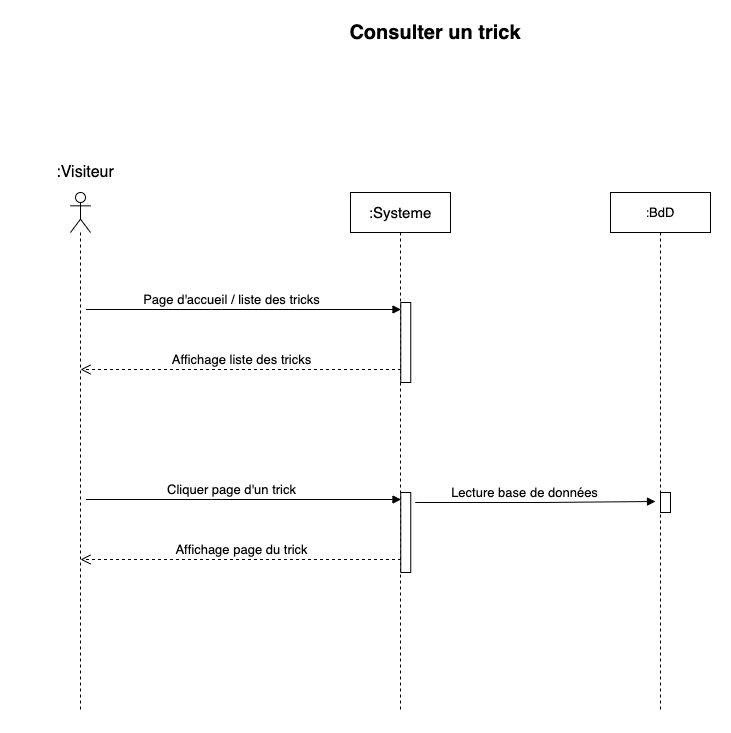

The diagram above was exported from draw.io. Its source (the exported page's mxGraphModel, read from the mxfile embedded in the PNG):
<mxGraphModel dx="1425" dy="800" grid="1" gridSize="10" guides="1" tooltips="1" connect="1" arrows="1" fold="1" page="1" pageScale="1" pageWidth="1169" pageHeight="827" math="0" shadow="0">
  <root>
    <mxCell id="0" />
    <mxCell id="1" parent="0" />
    <mxCell id="4uQmGWe31Guh_VwttfIu-1" value="&lt;font style=&quot;font-size: 20px&quot;&gt;&lt;b&gt;Consulter un trick&lt;/b&gt;&lt;/font&gt;" style="text;html=1;strokeColor=none;fillColor=none;align=center;verticalAlign=middle;whiteSpace=wrap;rounded=0;" parent="1" vertex="1">
      <mxGeometry x="320" y="30" width="210" height="20" as="geometry" />
    </mxCell>
    <mxCell id="4uQmGWe31Guh_VwttfIu-2" value="" style="shape=umlLifeline;participant=umlActor;perimeter=lifelinePerimeter;whiteSpace=wrap;html=1;container=1;collapsible=0;recursiveResize=0;verticalAlign=top;spacingTop=36;outlineConnect=0;" parent="1" vertex="1">
      <mxGeometry x="60" y="200" width="20" height="520" as="geometry" />
    </mxCell>
    <mxCell id="4uQmGWe31Guh_VwttfIu-3" value="&lt;font style=&quot;font-size: 16px&quot;&gt;:Visiteur&lt;/font&gt;" style="text;html=1;strokeColor=none;fillColor=none;align=center;verticalAlign=middle;whiteSpace=wrap;rounded=0;" parent="1" vertex="1">
      <mxGeometry x="10" y="170" width="130" height="20" as="geometry" />
    </mxCell>
    <mxCell id="4uQmGWe31Guh_VwttfIu-4" value="&lt;font style=&quot;font-size: 15px&quot;&gt;:Systeme&lt;/font&gt;" style="shape=umlLifeline;perimeter=lifelinePerimeter;whiteSpace=wrap;html=1;container=1;collapsible=0;recursiveResize=0;outlineConnect=0;" parent="1" vertex="1">
      <mxGeometry x="340" y="200" width="100" height="520" as="geometry" />
    </mxCell>
    <mxCell id="4uQmGWe31Guh_VwttfIu-15" value="" style="html=1;points=[];perimeter=orthogonalPerimeter;" parent="4uQmGWe31Guh_VwttfIu-4" vertex="1">
      <mxGeometry x="50.25" y="110" width="10" height="80" as="geometry" />
    </mxCell>
    <mxCell id="4uQmGWe31Guh_VwttfIu-16" value="" style="html=1;points=[];perimeter=orthogonalPerimeter;" parent="4uQmGWe31Guh_VwttfIu-4" vertex="1">
      <mxGeometry x="50.25" y="300" width="10" height="80" as="geometry" />
    </mxCell>
    <mxCell id="4uQmGWe31Guh_VwttfIu-13" value="&lt;font style=&quot;font-size: 13px&quot;&gt;Page d'accueil / liste des tricks&lt;/font&gt;" style="html=1;verticalAlign=bottom;endArrow=block;" parent="1" edge="1">
      <mxGeometry x="0.2444" width="80" relative="1" as="geometry">
        <mxPoint x="200.5" y="317" as="sourcePoint" />
        <mxPoint x="390.5" y="317" as="targetPoint" />
        <Array as="points">
          <mxPoint x="70.5" y="317" />
          <mxPoint x="201" y="317" />
        </Array>
        <mxPoint as="offset" />
      </mxGeometry>
    </mxCell>
    <mxCell id="4uQmGWe31Guh_VwttfIu-14" value="&lt;font style=&quot;font-size: 13px&quot;&gt;Affichage liste des tricks&lt;/font&gt;" style="html=1;verticalAlign=bottom;endArrow=open;dashed=1;endSize=8;" parent="1" edge="1">
      <mxGeometry relative="1" as="geometry">
        <mxPoint x="390.5" y="377" as="sourcePoint" />
        <mxPoint x="70" y="377" as="targetPoint" />
      </mxGeometry>
    </mxCell>
    <mxCell id="4uQmGWe31Guh_VwttfIu-17" value="&lt;font style=&quot;font-size: 13px&quot;&gt;Cliquer page d'un trick&lt;/font&gt;" style="html=1;verticalAlign=bottom;endArrow=block;" parent="1" edge="1">
      <mxGeometry x="0.2444" width="80" relative="1" as="geometry">
        <mxPoint x="200.5" y="507" as="sourcePoint" />
        <mxPoint x="390.5" y="507" as="targetPoint" />
        <Array as="points">
          <mxPoint x="70.5" y="507" />
          <mxPoint x="201" y="507" />
        </Array>
        <mxPoint as="offset" />
      </mxGeometry>
    </mxCell>
    <mxCell id="4uQmGWe31Guh_VwttfIu-18" value="&lt;font style=&quot;font-size: 13px&quot;&gt;Affichage page du trick&lt;/font&gt;" style="html=1;verticalAlign=bottom;endArrow=open;dashed=1;endSize=8;" parent="1" edge="1">
      <mxGeometry relative="1" as="geometry">
        <mxPoint x="390.5" y="567" as="sourcePoint" />
        <mxPoint x="70" y="567" as="targetPoint" />
      </mxGeometry>
    </mxCell>
    <mxCell id="4uQmGWe31Guh_VwttfIu-19" value=":&lt;font style=&quot;font-size: 13px&quot;&gt;BdD&lt;/font&gt;" style="shape=umlLifeline;perimeter=lifelinePerimeter;whiteSpace=wrap;html=1;container=1;collapsible=0;recursiveResize=0;outlineConnect=0;" parent="1" vertex="1">
      <mxGeometry x="600" y="200" width="100" height="520" as="geometry" />
    </mxCell>
    <mxCell id="4uQmGWe31Guh_VwttfIu-22" value="" style="html=1;points=[];perimeter=orthogonalPerimeter;" parent="4uQmGWe31Guh_VwttfIu-19" vertex="1">
      <mxGeometry x="50" y="300" width="10" height="20" as="geometry" />
    </mxCell>
    <mxCell id="4uQmGWe31Guh_VwttfIu-23" value="&lt;font style=&quot;font-size: 13px&quot;&gt;Lecture base de données&lt;/font&gt;" style="html=1;verticalAlign=bottom;endArrow=block;entryX=-0.5;entryY=0.45;entryDx=0;entryDy=0;entryPerimeter=0;" parent="4uQmGWe31Guh_VwttfIu-19" target="4uQmGWe31Guh_VwttfIu-22" edge="1">
      <mxGeometry x="0.2991" width="80" relative="1" as="geometry">
        <mxPoint x="-70" y="310" as="sourcePoint" />
        <mxPoint x="39.5" y="310" as="targetPoint" />
        <Array as="points">
          <mxPoint x="-200" y="310" />
          <mxPoint x="-69.5" y="310" />
        </Array>
        <mxPoint as="offset" />
      </mxGeometry>
    </mxCell>
  </root>
</mxGraphModel>